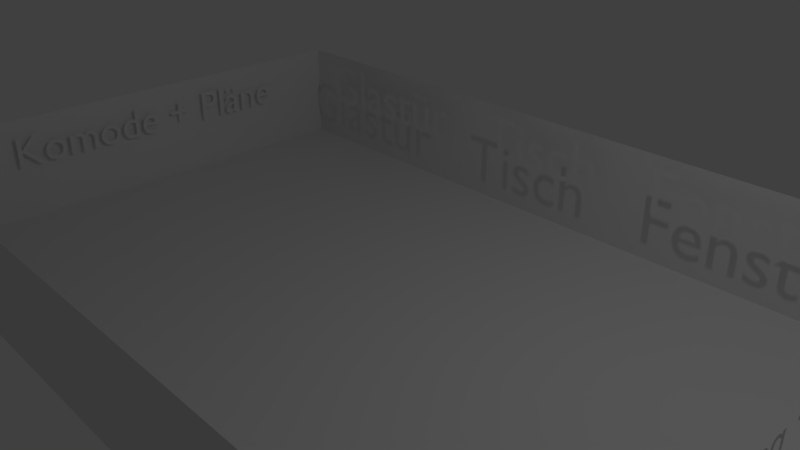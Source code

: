 # Source: office_layout.blend  (saved by Blender 2.79.0; exported with 4.5.12 LTS)
import bpy
from mathutils import Matrix  # noqa: F401  (used for matrix-valued properties, if any)

bpy.ops.wm.read_factory_settings(use_empty=True)
scene = bpy.context.scene
scene.name = 'Scene'

# ---- collections
col_collection_1 = bpy.data.collections.new('Collection 1'); scene.collection.children.link(col_collection_1)

# ---- materials (node trees are filled in below, after node groups)
mat_material = bpy.data.materials.new('Material')
mat_material.alpha_threshold = 0.0
mat_material.use_transparent_shadow = False
mat_material.roughness = 0.5
mat_material.line_color = (0.0, 0.0, 0.0, 1.0)

# ---- material node trees

# ---- world
world_world = bpy.data.worlds.new('World'); scene.world = world_world
world_world.color = (0.05088, 0.05088, 0.05088)
world_world.use_sun_shadow = False
world_world.sun_shadow_jitter_overblur = 0.0
world_world.cycles.sampling_method = 'MANUAL'

# ---- cameras
cam_camera = bpy.data.cameras.new('Camera')
cam_camera.clip_end = 100.0
cam_camera.lens = 35.0
cam_camera.sensor_width = 32.0
cam_camera.sensor_height = 18.0
cam_camera.ortho_scale = 7.314
cam_camera.dof.focus_distance = 0.0
cam_camera.dof.aperture_fstop = 128.0

# ---- lights
light_lamp = bpy.data.lights.new('Lamp', 'POINT')
light_lamp.transmission_factor = 0.0
light_lamp.cutoff_distance = 30.0
light_lamp.energy = 100.0
light_lamp.shadow_buffer_clip_start = 1.001
light_lamp.shadow_soft_size = 0.1
light_lamp.shadow_maximum_resolution = 0.006
light_lamp.use_absolute_resolution = True

# ---- meshes
me_cube = bpy.data.meshes.new('Cube')
me_cube.from_pydata([(5.794, 3.822, -0.815), (5.794, -3.822, -0.815), (-5.794, -3.822, -0.815), (-5.794, 3.822, -0.815), (5.794, 3.822, 0.815), (5.794, -3.822, 0.815), (-5.794, -3.822, 0.815), (-5.794, 3.822, 0.815)], [], [(0, 1, 2, 3), (0, 4, 5, 1), (1, 5, 6, 2), (2, 6, 7, 3), (4, 0, 3, 7)])
me_cube.materials.append(mat_material)
me_cube.use_remesh_preserve_volume = False
me_cube.use_remesh_preserve_attributes = False
me_cube.use_mirror_vertex_groups = False
me_cube.update()

# ---- curves / text
txt_text_003 = bpy.data.curves.new('Text.003', 'FONT')
txt_text_003.dimensions = '2D'
txt_text_003.body = 'Komode + Pläne'
txt_text_003.use_path_clamp = True
txt_text_003.bevel_resolution = 0
txt_text_002 = bpy.data.curves.new('Text.002', 'FONT')
txt_text_002.dimensions = '2D'
txt_text_002.body = 'Wandschrank'
txt_text_002.use_path_clamp = True
txt_text_002.bevel_resolution = 0
txt_text_001 = bpy.data.curves.new('Text.001', 'FONT')
txt_text_001.dimensions = '2D'
txt_text_001.body = 'Fenster nach außen'
txt_text_001.use_path_clamp = True
txt_text_001.bevel_resolution = 0
txt_text = bpy.data.curves.new('Text', 'FONT')
txt_text.dimensions = '2D'
txt_text.body = 'Glastür   Tisch   Fenster'
txt_text.use_path_clamp = True
txt_text.bevel_resolution = 0

# ---- objects
ob_text_003 = bpy.data.objects.new('Text.003', txt_text_003)
ob_text_002 = bpy.data.objects.new('Text.002', txt_text_002)
ob_text_001 = bpy.data.objects.new('Text.001', txt_text_001)
ob_text = bpy.data.objects.new('Text', txt_text)
ob_cube = bpy.data.objects.new('Cube', me_cube)
ob_lamp = bpy.data.objects.new('Lamp', light_lamp)
ob_camera = bpy.data.objects.new('Camera', cam_camera)

# ---- transforms, parenting, visibility, modifiers, constraints
ob_text_003.location = (-5.703, -2.228, 0.07437)
ob_text_003.rotation_euler = (1.571, 0.0, 7.854)
ob_text_003.scale = (0.7066, 0.7066, 0.7066)
ob_text_003.lineart.crease_threshold = 0.0
ob_text_002.location = (2.054, -3.802, -0.2485)
ob_text_002.rotation_euler = (1.571, -0.0, 9.425)
ob_text_002.scale = (0.8548, 0.8548, 0.8548)
ob_text_002.lineart.crease_threshold = 0.0
ob_text_001.location = (5.409, 2.442, 0.07437)
ob_text_001.rotation_euler = (1.571, -0.0, 4.712)
ob_text_001.scale = (0.7066, 0.7066, 0.7066)
ob_text_001.lineart.crease_threshold = 0.0
ob_text.location = (-5.006, 3.537, 0.07437)
ob_text.rotation_euler = (1.571, -0.0, 0.0)
ob_text.lineart.crease_threshold = 0.0
ob_cube.location = (0.0, 0.0, 0.0)
ob_cube.lock_rotations_4d = False
ob_cube.empty_display_type = 'ARROWS'
ob_cube.lineart.crease_threshold = 0.0
ob_lamp.location = (4.076, 1.005, 5.904)
ob_lamp.rotation_euler = (0.6503, 0.05522, 1.866)
ob_lamp.lock_rotations_4d = False
ob_lamp.empty_display_type = 'ARROWS'
ob_lamp.color = (0.0, 0.0, 0.0, 0.0)
ob_lamp.lineart.crease_threshold = 0.0
ob_camera.location = (7.481, -6.508, 5.344)
ob_camera.rotation_euler = (1.109, 0.0, 0.8149)
ob_camera.lock_rotations_4d = False
ob_camera.empty_display_type = 'ARROWS'
ob_camera.color = (0.0, 0.0, 0.0, 0.0)
ob_camera.display_type = 'WIRE'
ob_camera.lineart.crease_threshold = 0.0

# ---- collection membership
col_collection_1.objects.link(ob_text_003)
col_collection_1.objects.link(ob_text_002)
col_collection_1.objects.link(ob_text_001)
col_collection_1.objects.link(ob_text)
col_collection_1.objects.link(ob_cube)
col_collection_1.objects.link(ob_lamp)
col_collection_1.objects.link(ob_camera)

# ---- scene / render settings (as saved in the file)
scene.camera = ob_camera
scene.frame_start = 1; scene.frame_end = 250; scene.frame_set(1)
scene.render.engine = 'BLENDER_EEVEE_NEXT'
scene.render.resolution_percentage = 50
scene.render.dither_intensity = 0.0
scene.cycles.use_denoising = False
scene.cycles.samples = 128
scene.cycles.sampling_pattern = 'TABULATED_SOBOL'
scene.cycles.use_adaptive_sampling = False
scene.cycles.use_light_tree = False
scene.cycles.blur_glossy = 0.0
scene.cycles.sample_clamp_indirect = 0.0
scene.view_settings.view_transform = 'Standard'
bpy.context.view_layer.update()
